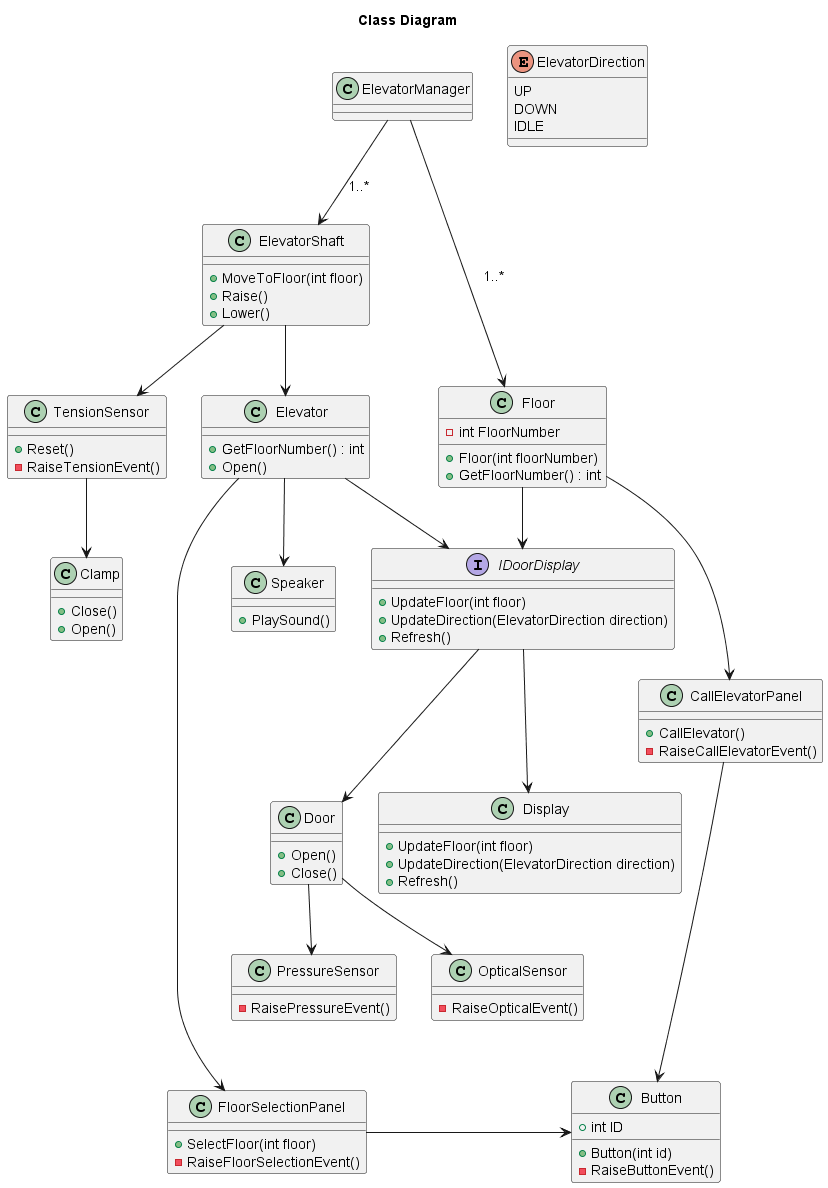

The diagram above was rendered by PlantUML. Its source (embedded in the PNG):
@startuml Class Diagram
Title Class Diagram

class ElevatorManager
{

}

class Elevator
{
    {method} + GetFloorNumber() : int
    {method} + Open()
}

class ElevatorShaft
{
    {method} + MoveToFloor(int floor)
    {method} + Raise()
    {method} + Lower()
}

class FloorSelectionPanel
{
    {method} + SelectFloor(int floor)
    {method} - RaiseFloorSelectionEvent()
}

class CallElevatorPanel
{
    {method} + CallElevator()
    {method} - RaiseCallElevatorEvent()
}

class Door
{
    {method} + Open()
    {method} + Close()
}

class Display
{
    {method} + UpdateFloor(int floor)
    {method} + UpdateDirection(ElevatorDirection direction)
    {method} + Refresh()
}

interface IDoorDisplay
{
    {method} + UpdateFloor(int floor)
    {method} + UpdateDirection(ElevatorDirection direction)
    {method} + Refresh()
}

class TensionSensor
{
    {method} + Reset()
    {method} - RaiseTensionEvent()
}

class PressureSensor
{
    {method} - RaisePressureEvent()
}

class OpticalSensor
{
    {method} - RaiseOpticalEvent()
}

class Button
{
    {field} + int ID
    {method} + Button(int id)
    {method} - RaiseButtonEvent()
}

class Clamp
{
    {Method} + Close()
    {Method} + Open()
}

class Floor
{
    {field} - int FloorNumber
    {method} + Floor(int floorNumber)
    {method} + GetFloorNumber() : int
}

class Speaker
{
    {Method} + PlaySound()
}

enum ElevatorDirection
{
    UP
    DOWN
    IDLE
}

ElevatorManager --> ElevatorShaft : 1..*
ElevatorManager --> Floor : 1..*

ElevatorShaft --> Elevator
ElevatorShaft --> TensionSensor

Floor --> CallElevatorPanel
Floor --> IDoorDisplay

Elevator --> IDoorDisplay
Elevator --> Speaker
Elevator -----> FloorSelectionPanel

FloorSelectionPanel -> Button
CallElevatorPanel --> Button

IDoorDisplay --> Display
IDoorDisplay --> Door

Door --> PressureSensor
Door --> OpticalSensor

TensionSensor --> Clamp

@enduml